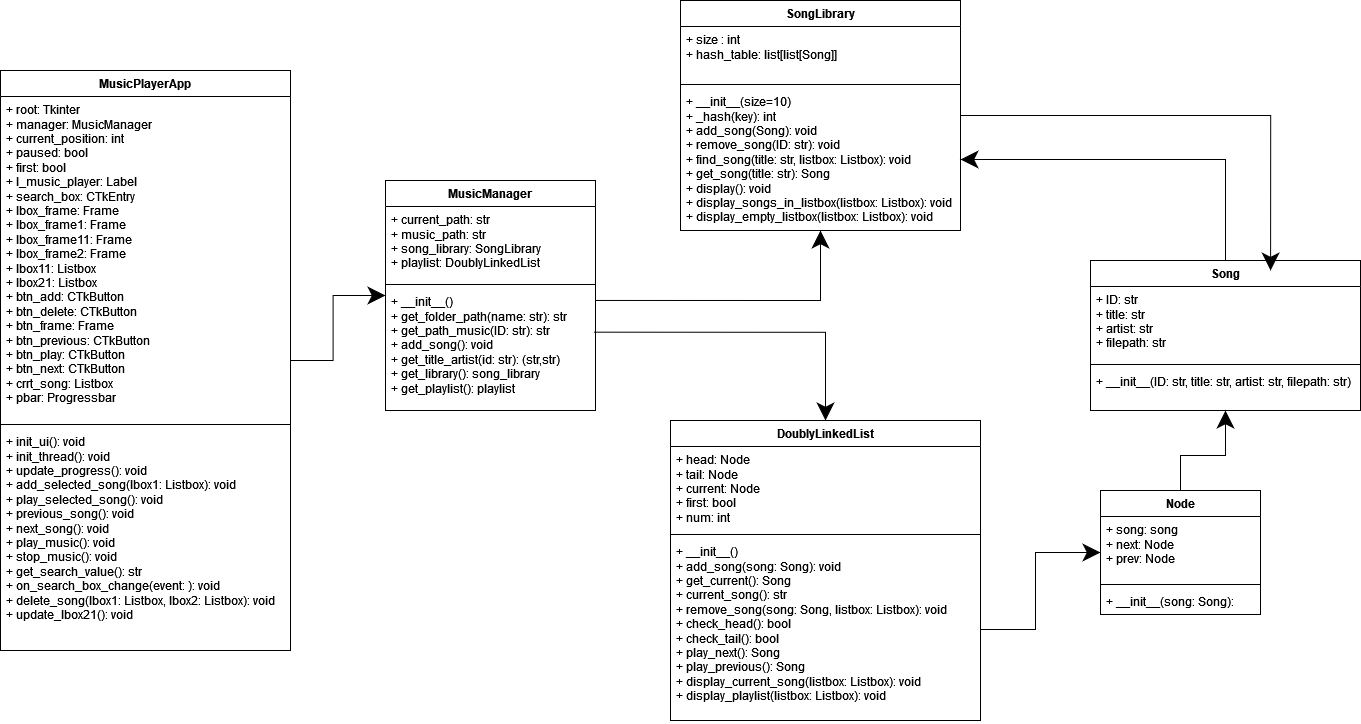

The diagram above was exported from draw.io. Its source (the exported page's mxGraphModel, read from the mxfile embedded in the PNG):
<mxGraphModel dx="3544" dy="1048" grid="1" gridSize="10" guides="1" tooltips="1" connect="1" arrows="1" fold="1" page="1" pageScale="1" pageWidth="850" pageHeight="1100" math="0" shadow="0">
  <root>
    <mxCell id="0" />
    <mxCell id="1" parent="0" />
    <mxCell id="xeIiHnIUhM5YamUd_iju-31" style="edgeStyle=orthogonalEdgeStyle;rounded=0;orthogonalLoop=1;jettySize=auto;html=1;endSize=15;startSize=23;" edge="1" parent="1" source="kppglDExLlnFZ3RDEizy-529" target="xeIiHnIUhM5YamUd_iju-5">
      <mxGeometry relative="1" as="geometry" />
    </mxCell>
    <mxCell id="kppglDExLlnFZ3RDEizy-529" value="MusicPlayerApp" style="swimlane;fontStyle=1;align=center;verticalAlign=top;childLayout=stackLayout;horizontal=1;startSize=26;horizontalStack=0;resizeParent=1;resizeParentMax=0;resizeLast=0;collapsible=1;marginBottom=0;whiteSpace=wrap;html=1;" parent="1" vertex="1">
      <mxGeometry x="-1660" y="100" width="290" height="580" as="geometry" />
    </mxCell>
    <mxCell id="kppglDExLlnFZ3RDEizy-530" value="&lt;div&gt;+ root: Tkinter&lt;/div&gt;&lt;div&gt;+ manager: MusicManager&lt;/div&gt;&lt;div&gt;+ current_position: int&lt;/div&gt;&lt;div&gt;+ paused: bool&lt;/div&gt;&lt;div&gt;+ first: bool&lt;/div&gt;&lt;div&gt;+ l_music_player: Label&lt;/div&gt;&lt;div&gt;+ search_box: CTkEntry&lt;/div&gt;&lt;div&gt;+ lbox_frame: Frame&lt;/div&gt;&lt;div&gt;+ lbox_frame1: Frame&lt;/div&gt;&lt;div&gt;+ lbox_frame11: Frame&lt;/div&gt;&lt;div&gt;+ lbox_frame2: Frame&lt;/div&gt;&lt;div&gt;+ lbox11: Listbox&lt;/div&gt;&lt;div&gt;+ lbox21: Listbox&lt;/div&gt;&lt;div&gt;+ btn_add: CTkButton&lt;/div&gt;&lt;div&gt;+ btn_delete: CTkButton&lt;/div&gt;&lt;div&gt;+ btn_frame: Frame&lt;/div&gt;&lt;div&gt;+ btn_previous: CTkButton&lt;/div&gt;&lt;div&gt;+ btn_play: CTkButton&lt;/div&gt;&lt;div&gt;+ btn_next: CTkButton&lt;br&gt;+ crrt_song: Listbox&lt;/div&gt;&lt;div&gt;+ pbar: Progressbar&lt;br&gt; &lt;/div&gt;&lt;div&gt;&lt;br&gt;&lt;/div&gt;&lt;div&gt;&lt;br&gt;&lt;br&gt;&lt;/div&gt;" style="text;strokeColor=none;fillColor=none;align=left;verticalAlign=top;spacingLeft=4;spacingRight=4;overflow=hidden;rotatable=0;points=[[0,0.5],[1,0.5]];portConstraint=eastwest;whiteSpace=wrap;html=1;" parent="kppglDExLlnFZ3RDEizy-529" vertex="1">
      <mxGeometry y="26" width="290" height="324" as="geometry" />
    </mxCell>
    <mxCell id="kppglDExLlnFZ3RDEizy-531" value="" style="line;strokeWidth=1;fillColor=none;align=left;verticalAlign=middle;spacingTop=-1;spacingLeft=3;spacingRight=3;rotatable=0;labelPosition=right;points=[];portConstraint=eastwest;strokeColor=inherit;" parent="kppglDExLlnFZ3RDEizy-529" vertex="1">
      <mxGeometry y="350" width="290" height="8" as="geometry" />
    </mxCell>
    <mxCell id="kppglDExLlnFZ3RDEizy-532" value="&lt;div&gt;+ init_ui(): void&lt;/div&gt;&lt;div&gt;+ init_thread(): void&lt;/div&gt;&lt;div&gt;+ update_progress(): void&lt;/div&gt;&lt;div&gt;+ add_selected_song(lbox1: Listbox): void&lt;/div&gt;&lt;div&gt;+ play_selected_song(): void&lt;/div&gt;&lt;div&gt;+ previous_song(): void&lt;/div&gt;&lt;div&gt;+ next_song(): void&lt;/div&gt;&lt;div&gt;+ play_music(): void&lt;/div&gt;&lt;div&gt;+ stop_music(): void&lt;/div&gt;&lt;div&gt;+ get_search_value(): str&lt;br&gt;+ on_search_box_change(event: ): void&lt;/div&gt;&lt;div&gt;+ delete_song(lbox1: Listbox, lbox2: Listbox): void&lt;/div&gt;&lt;div&gt;+ update_lbox21(): void&lt;br&gt;&lt;/div&gt;" style="text;strokeColor=none;fillColor=none;align=left;verticalAlign=top;spacingLeft=4;spacingRight=4;overflow=hidden;rotatable=0;points=[[0,0.5],[1,0.5]];portConstraint=eastwest;whiteSpace=wrap;html=1;" parent="kppglDExLlnFZ3RDEizy-529" vertex="1">
      <mxGeometry y="358" width="290" height="222" as="geometry" />
    </mxCell>
    <mxCell id="xeIiHnIUhM5YamUd_iju-33" style="edgeStyle=orthogonalEdgeStyle;rounded=0;orthogonalLoop=1;jettySize=auto;html=1;exitX=0.991;exitY=0.358;exitDx=0;exitDy=0;exitPerimeter=0;endSize=15;startSize=23;" edge="1" parent="1" source="xeIiHnIUhM5YamUd_iju-8" target="xeIiHnIUhM5YamUd_iju-25">
      <mxGeometry relative="1" as="geometry" />
    </mxCell>
    <mxCell id="xeIiHnIUhM5YamUd_iju-5" value="MusicManager" style="swimlane;fontStyle=1;align=center;verticalAlign=top;childLayout=stackLayout;horizontal=1;startSize=26;horizontalStack=0;resizeParent=1;resizeParentMax=0;resizeLast=0;collapsible=1;marginBottom=0;whiteSpace=wrap;html=1;" vertex="1" parent="1">
      <mxGeometry x="-1275" y="210" width="210" height="230" as="geometry">
        <mxRectangle x="-810" y="400" width="120" height="30" as="alternateBounds" />
      </mxGeometry>
    </mxCell>
    <mxCell id="xeIiHnIUhM5YamUd_iju-6" value="&lt;div&gt;+ current_path: str&lt;/div&gt;&lt;div&gt;+ music_path: str&lt;/div&gt;&lt;div&gt;+ song_library: SongLibrary&lt;/div&gt;&lt;div&gt;+ playlist: DoublyLinkedList&lt;/div&gt;" style="text;strokeColor=none;fillColor=none;align=left;verticalAlign=top;spacingLeft=4;spacingRight=4;overflow=hidden;rotatable=0;points=[[0,0.5],[1,0.5]];portConstraint=eastwest;whiteSpace=wrap;html=1;" vertex="1" parent="xeIiHnIUhM5YamUd_iju-5">
      <mxGeometry y="26" width="210" height="74" as="geometry" />
    </mxCell>
    <mxCell id="xeIiHnIUhM5YamUd_iju-7" value="" style="line;strokeWidth=1;fillColor=none;align=left;verticalAlign=middle;spacingTop=-1;spacingLeft=3;spacingRight=3;rotatable=0;labelPosition=right;points=[];portConstraint=eastwest;strokeColor=inherit;" vertex="1" parent="xeIiHnIUhM5YamUd_iju-5">
      <mxGeometry y="100" width="210" height="8" as="geometry" />
    </mxCell>
    <mxCell id="xeIiHnIUhM5YamUd_iju-8" value="&lt;div&gt;+ __init__()&lt;br&gt;&lt;/div&gt;&lt;div&gt;+ get_folder_path(name: str): str&lt;/div&gt;&lt;div&gt;+ get_path_music(ID: str): str&lt;/div&gt;&lt;div&gt;+ add_song(): void&lt;/div&gt;&lt;div&gt;+ get_title_artist(id: str): (str,str)&lt;/div&gt;&lt;div&gt;+ get_library(): song_library&lt;/div&gt;&lt;div&gt;+ get_playlist(): playlist&lt;br&gt;&lt;/div&gt;" style="text;strokeColor=none;fillColor=none;align=left;verticalAlign=top;spacingLeft=4;spacingRight=4;overflow=hidden;rotatable=0;points=[[0,0.5],[1,0.5]];portConstraint=eastwest;whiteSpace=wrap;html=1;" vertex="1" parent="xeIiHnIUhM5YamUd_iju-5">
      <mxGeometry y="108" width="210" height="122" as="geometry" />
    </mxCell>
    <mxCell id="xeIiHnIUhM5YamUd_iju-36" style="edgeStyle=orthogonalEdgeStyle;rounded=0;orthogonalLoop=1;jettySize=auto;html=1;endSize=15;startSize=23;" edge="1" parent="1" source="xeIiHnIUhM5YamUd_iju-9" target="xeIiHnIUhM5YamUd_iju-20">
      <mxGeometry relative="1" as="geometry" />
    </mxCell>
    <mxCell id="xeIiHnIUhM5YamUd_iju-9" value="Song" style="swimlane;fontStyle=1;align=center;verticalAlign=top;childLayout=stackLayout;horizontal=1;startSize=26;horizontalStack=0;resizeParent=1;resizeParentMax=0;resizeLast=0;collapsible=1;marginBottom=0;whiteSpace=wrap;html=1;" vertex="1" parent="1">
      <mxGeometry x="-570" y="290" width="270" height="150" as="geometry" />
    </mxCell>
    <mxCell id="xeIiHnIUhM5YamUd_iju-10" value="&lt;div&gt;+ ID: str&lt;/div&gt;&lt;div&gt;+ title: str&lt;/div&gt;&lt;div&gt;+ artist: str&lt;/div&gt;&lt;div&gt;+ filepath: str&lt;/div&gt;" style="text;strokeColor=none;fillColor=none;align=left;verticalAlign=top;spacingLeft=4;spacingRight=4;overflow=hidden;rotatable=0;points=[[0,0.5],[1,0.5]];portConstraint=eastwest;whiteSpace=wrap;html=1;" vertex="1" parent="xeIiHnIUhM5YamUd_iju-9">
      <mxGeometry y="26" width="270" height="74" as="geometry" />
    </mxCell>
    <mxCell id="xeIiHnIUhM5YamUd_iju-11" value="" style="line;strokeWidth=1;fillColor=none;align=left;verticalAlign=middle;spacingTop=-1;spacingLeft=3;spacingRight=3;rotatable=0;labelPosition=right;points=[];portConstraint=eastwest;strokeColor=inherit;" vertex="1" parent="xeIiHnIUhM5YamUd_iju-9">
      <mxGeometry y="100" width="270" height="8" as="geometry" />
    </mxCell>
    <mxCell id="xeIiHnIUhM5YamUd_iju-12" value="+ __init__(ID: str, title: str, artist: str, filepath: str)" style="text;strokeColor=none;fillColor=none;align=left;verticalAlign=top;spacingLeft=4;spacingRight=4;overflow=hidden;rotatable=0;points=[[0,0.5],[1,0.5]];portConstraint=eastwest;whiteSpace=wrap;html=1;" vertex="1" parent="xeIiHnIUhM5YamUd_iju-9">
      <mxGeometry y="108" width="270" height="42" as="geometry" />
    </mxCell>
    <mxCell id="xeIiHnIUhM5YamUd_iju-17" value="SongLibrary" style="swimlane;fontStyle=1;align=center;verticalAlign=top;childLayout=stackLayout;horizontal=1;startSize=26;horizontalStack=0;resizeParent=1;resizeParentMax=0;resizeLast=0;collapsible=1;marginBottom=0;whiteSpace=wrap;html=1;" vertex="1" parent="1">
      <mxGeometry x="-980" y="30" width="280" height="230" as="geometry" />
    </mxCell>
    <mxCell id="xeIiHnIUhM5YamUd_iju-18" value="&lt;div&gt;+ size : int&lt;/div&gt;&lt;div&gt;+ hash_table: list[list[Song]]&lt;/div&gt;" style="text;strokeColor=none;fillColor=none;align=left;verticalAlign=top;spacingLeft=4;spacingRight=4;overflow=hidden;rotatable=0;points=[[0,0.5],[1,0.5]];portConstraint=eastwest;whiteSpace=wrap;html=1;" vertex="1" parent="xeIiHnIUhM5YamUd_iju-17">
      <mxGeometry y="26" width="280" height="54" as="geometry" />
    </mxCell>
    <mxCell id="xeIiHnIUhM5YamUd_iju-19" value="" style="line;strokeWidth=1;fillColor=none;align=left;verticalAlign=middle;spacingTop=-1;spacingLeft=3;spacingRight=3;rotatable=0;labelPosition=right;points=[];portConstraint=eastwest;strokeColor=inherit;" vertex="1" parent="xeIiHnIUhM5YamUd_iju-17">
      <mxGeometry y="80" width="280" height="8" as="geometry" />
    </mxCell>
    <mxCell id="xeIiHnIUhM5YamUd_iju-20" value="&lt;div&gt;+ __init__(size=10)&lt;/div&gt;&lt;div&gt;+ _hash(key): int&lt;/div&gt;&lt;div&gt;+ add_song(Song): void&lt;/div&gt;&lt;div&gt;+ remove_song(ID: str): void&lt;/div&gt;&lt;div&gt;+ find_song(title: str, listbox: Listbox): void&lt;br&gt;&lt;/div&gt;&lt;div&gt;+ get_song(title: str): Song&lt;/div&gt;&lt;div&gt;+ display(): void&lt;/div&gt;&lt;div&gt;+ display_songs_in_listbox(listbox: Listbox): void&lt;br&gt;&lt;/div&gt;&lt;div&gt;+ display_empty_listbox(listbox: Listbox): void&lt;br&gt;&lt;/div&gt;" style="text;strokeColor=none;fillColor=none;align=left;verticalAlign=top;spacingLeft=4;spacingRight=4;overflow=hidden;rotatable=0;points=[[0,0.5],[1,0.5]];portConstraint=eastwest;whiteSpace=wrap;html=1;" vertex="1" parent="xeIiHnIUhM5YamUd_iju-17">
      <mxGeometry y="88" width="280" height="142" as="geometry" />
    </mxCell>
    <mxCell id="xeIiHnIUhM5YamUd_iju-35" style="edgeStyle=orthogonalEdgeStyle;rounded=0;orthogonalLoop=1;jettySize=auto;html=1;endSize=15;startSize=23;" edge="1" parent="1" source="xeIiHnIUhM5YamUd_iju-21" target="xeIiHnIUhM5YamUd_iju-9">
      <mxGeometry relative="1" as="geometry" />
    </mxCell>
    <mxCell id="xeIiHnIUhM5YamUd_iju-21" value="Node" style="swimlane;fontStyle=1;align=center;verticalAlign=top;childLayout=stackLayout;horizontal=1;startSize=26;horizontalStack=0;resizeParent=1;resizeParentMax=0;resizeLast=0;collapsible=1;marginBottom=0;whiteSpace=wrap;html=1;" vertex="1" parent="1">
      <mxGeometry x="-560" y="520" width="160" height="124" as="geometry" />
    </mxCell>
    <mxCell id="xeIiHnIUhM5YamUd_iju-22" value="&lt;div&gt;+ song: song&lt;/div&gt;&lt;div&gt;+ next: Node&lt;/div&gt;&lt;div&gt;+ prev: Node&lt;/div&gt;" style="text;strokeColor=none;fillColor=none;align=left;verticalAlign=top;spacingLeft=4;spacingRight=4;overflow=hidden;rotatable=0;points=[[0,0.5],[1,0.5]];portConstraint=eastwest;whiteSpace=wrap;html=1;" vertex="1" parent="xeIiHnIUhM5YamUd_iju-21">
      <mxGeometry y="26" width="160" height="64" as="geometry" />
    </mxCell>
    <mxCell id="xeIiHnIUhM5YamUd_iju-23" value="" style="line;strokeWidth=1;fillColor=none;align=left;verticalAlign=middle;spacingTop=-1;spacingLeft=3;spacingRight=3;rotatable=0;labelPosition=right;points=[];portConstraint=eastwest;strokeColor=inherit;" vertex="1" parent="xeIiHnIUhM5YamUd_iju-21">
      <mxGeometry y="90" width="160" height="8" as="geometry" />
    </mxCell>
    <mxCell id="xeIiHnIUhM5YamUd_iju-24" value="+ __init__(song: Song):" style="text;strokeColor=none;fillColor=none;align=left;verticalAlign=top;spacingLeft=4;spacingRight=4;overflow=hidden;rotatable=0;points=[[0,0.5],[1,0.5]];portConstraint=eastwest;whiteSpace=wrap;html=1;" vertex="1" parent="xeIiHnIUhM5YamUd_iju-21">
      <mxGeometry y="98" width="160" height="26" as="geometry" />
    </mxCell>
    <mxCell id="xeIiHnIUhM5YamUd_iju-25" value="DoublyLinkedList" style="swimlane;fontStyle=1;align=center;verticalAlign=top;childLayout=stackLayout;horizontal=1;startSize=26;horizontalStack=0;resizeParent=1;resizeParentMax=0;resizeLast=0;collapsible=1;marginBottom=0;whiteSpace=wrap;html=1;" vertex="1" parent="1">
      <mxGeometry x="-990" y="450" width="310" height="300" as="geometry" />
    </mxCell>
    <mxCell id="xeIiHnIUhM5YamUd_iju-26" value="+ head: Node&lt;br&gt;+ tail: Node&lt;br&gt;+ current: Node&lt;br&gt;+ first: bool&lt;br&gt;+ num: int" style="text;strokeColor=none;fillColor=none;align=left;verticalAlign=top;spacingLeft=4;spacingRight=4;overflow=hidden;rotatable=0;points=[[0,0.5],[1,0.5]];portConstraint=eastwest;whiteSpace=wrap;html=1;" vertex="1" parent="xeIiHnIUhM5YamUd_iju-25">
      <mxGeometry y="26" width="310" height="84" as="geometry" />
    </mxCell>
    <mxCell id="xeIiHnIUhM5YamUd_iju-27" value="" style="line;strokeWidth=1;fillColor=none;align=left;verticalAlign=middle;spacingTop=-1;spacingLeft=3;spacingRight=3;rotatable=0;labelPosition=right;points=[];portConstraint=eastwest;strokeColor=inherit;" vertex="1" parent="xeIiHnIUhM5YamUd_iju-25">
      <mxGeometry y="110" width="310" height="8" as="geometry" />
    </mxCell>
    <mxCell id="xeIiHnIUhM5YamUd_iju-28" value="&lt;div&gt;+ __init__()&lt;br&gt;&lt;/div&gt;&lt;div&gt;+ add_song(song: Song): void&lt;/div&gt;&lt;div&gt;+ get_current(): Song &lt;br&gt;&lt;/div&gt;&lt;div&gt;+ current_song(): str&lt;/div&gt;&lt;div&gt;+ remove_song(song: Song, listbox: Listbox): void&lt;br&gt;&lt;/div&gt;&lt;div&gt;+ check_head(): bool&lt;/div&gt;&lt;div&gt;+ check_tail(): bool&lt;/div&gt;&lt;div&gt;+ play_next(): Song&lt;/div&gt;&lt;div&gt;+ play_previous(): Song&lt;/div&gt;&lt;div&gt;+ display_current_song(listbox: Listbox): void&lt;/div&gt;&lt;div&gt;+ display_playlist(listbox: Listbox): void&lt;br&gt;&lt;/div&gt;" style="text;strokeColor=none;fillColor=none;align=left;verticalAlign=top;spacingLeft=4;spacingRight=4;overflow=hidden;rotatable=0;points=[[0,0.5],[1,0.5]];portConstraint=eastwest;whiteSpace=wrap;html=1;" vertex="1" parent="xeIiHnIUhM5YamUd_iju-25">
      <mxGeometry y="118" width="310" height="182" as="geometry" />
    </mxCell>
    <mxCell id="xeIiHnIUhM5YamUd_iju-32" style="edgeStyle=orthogonalEdgeStyle;rounded=0;orthogonalLoop=1;jettySize=auto;html=1;exitX=1;exitY=0.098;exitDx=0;exitDy=0;exitPerimeter=0;endSize=15;startSize=23;" edge="1" parent="1" source="xeIiHnIUhM5YamUd_iju-8" target="xeIiHnIUhM5YamUd_iju-17">
      <mxGeometry relative="1" as="geometry">
        <mxPoint x="-1050" y="205" as="targetPoint" />
      </mxGeometry>
    </mxCell>
    <mxCell id="xeIiHnIUhM5YamUd_iju-34" style="edgeStyle=orthogonalEdgeStyle;rounded=0;orthogonalLoop=1;jettySize=auto;html=1;endSize=15;startSize=23;" edge="1" parent="1" source="xeIiHnIUhM5YamUd_iju-28" target="xeIiHnIUhM5YamUd_iju-21">
      <mxGeometry relative="1" as="geometry" />
    </mxCell>
    <mxCell id="xeIiHnIUhM5YamUd_iju-37" style="edgeStyle=orthogonalEdgeStyle;rounded=0;orthogonalLoop=1;jettySize=auto;html=1;entryX=0.667;entryY=0.067;entryDx=0;entryDy=0;entryPerimeter=0;endSize=15;startSize=23;" edge="1" parent="1" source="xeIiHnIUhM5YamUd_iju-17" target="xeIiHnIUhM5YamUd_iju-9">
      <mxGeometry relative="1" as="geometry" />
    </mxCell>
  </root>
</mxGraphModel>